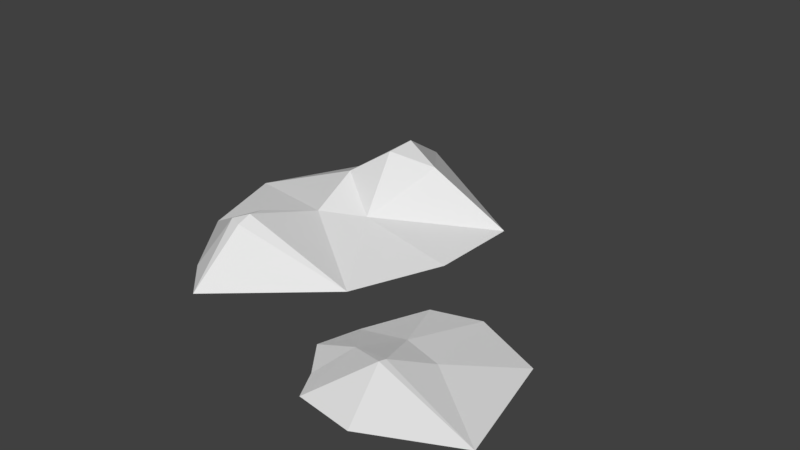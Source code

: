 # Source: colines.blend  (saved by Blender 2.79.0; exported with 4.5.12 LTS)
import bpy
from mathutils import Matrix  # noqa: F401  (used for matrix-valued properties, if any)

bpy.ops.wm.read_factory_settings(use_empty=True)
scene = bpy.context.scene
scene.name = 'Scene'

# ---- collections
col_collection_1 = bpy.data.collections.new('Collection 1'); scene.collection.children.link(col_collection_1)

# ---- world
world_world = bpy.data.worlds.new('World'); scene.world = world_world
world_world.color = (0.05088, 0.05088, 0.05088)
world_world.use_sun_shadow = False
world_world.sun_shadow_jitter_overblur = 0.0
world_world.cycles.sampling_method = 'MANUAL'

# ---- meshes
me_cube_001 = bpy.data.meshes.new('Cube.001')
me_cube_001.from_pydata([(15.1, -34.23, 3.874), (27.2, -2.222, 0.0), (21.25, -23.49, 2.958), (47.23, -11.08, 0.0), (30.56, -53.97, 0.0), (26.03, -38.85, 7.2), (32.29, -26.33, 2.618), (26.44, -36.91, 6.962), (54.31, -42.44, 0.0), (14.66, -51.7, 0.0), (10.63, -43.89, 0.0), (3.607, -34.65, 0.0), (6.853, -23.57, 0.0), (14.08, -6.196, 0.0), (-45.92, -27.55, 0.0), (-40.88, -18.89, 12.04), (-60.85, -7.042, 0.0), (-38.25, -10.75, 12.04), (-35.67, -37.86, 0.0), (-36.99, -20.37, 12.04), (-7.037, -12.72, 0.0), (-36.99, -16.3, 13.46), (4.093, 39.2, 0.0), (-68.75, 19.08, 0.0), (-43.95, 70.17, 0.0), (-34.14, 5.684, 6.916), (-22.51, 12.47, 6.109), (3.473, 13.24, 0.0), (-15.9, 33.56, 15.28), (-36.26, 21.2, 12.77), (-25.06, 34.2, 20.75), (-24.7, 24.77, 20.65)], [], [(7, 0, 5), (7, 6, 2), (4, 8, 5), (9, 5, 0), (4, 5, 9), (2, 0, 7), (5, 8, 7), (6, 7, 8), (10, 9, 0), (10, 0, 11), (11, 0, 12), (0, 2, 12), (12, 2, 13), (13, 2, 1), (2, 6, 1), (1, 6, 3), (6, 8, 3), (14, 15, 16), (20, 21, 19, 18), (18, 19, 15, 14), (19, 21, 15), (15, 21, 17), (15, 17, 16), (27, 26, 20), (26, 25, 20), (21, 25, 17), (20, 25, 21), (16, 17, 25), (16, 25, 23), (25, 29, 23), (26, 29, 25), (27, 22, 26), (28, 26, 22), (29, 26, 31), (26, 28, 31), (24, 28, 22), (23, 29, 24), (29, 30, 24), (28, 24, 30), (30, 29, 31), (28, 30, 31)])
me_cube_001.use_remesh_preserve_volume = False
me_cube_001.use_remesh_preserve_attributes = False
me_cube_001.use_mirror_vertex_groups = False
me_cube_001.update()

# ---- objects
ob_cube = bpy.data.objects.new('Cube', me_cube_001)

# ---- transforms, parenting, visibility, modifiers, constraints
ob_cube.location = (-103.0, 153.8, 0.0)
ob_cube.scale = (4.049, 4.049, 4.049)
ob_cube.lineart.crease_threshold = 0.0

# ---- collection membership
col_collection_1.objects.link(ob_cube)

# ---- scene / render settings (as saved in the file)
scene.frame_start = 1; scene.frame_end = 250; scene.frame_set(1)
scene.render.engine = 'BLENDER_EEVEE_NEXT'
scene.render.resolution_percentage = 50
scene.render.dither_intensity = 0.0
scene.cycles.use_denoising = False
scene.cycles.samples = 128
scene.cycles.sampling_pattern = 'TABULATED_SOBOL'
scene.cycles.use_adaptive_sampling = False
scene.cycles.use_light_tree = False
scene.cycles.blur_glossy = 0.0
scene.cycles.sample_clamp_indirect = 0.0
scene.view_settings.view_transform = 'Standard'
bpy.context.view_layer.update()

# ---- added for rendering (the .blend has no active camera and no usable light): camera, sun
cam_auto = bpy.data.cameras.new('AutoCamera')
cam_auto.lens = 50.0
cam_auto.sensor_width = 36.0
cam_auto.clip_end = 11572.3
ob_auto_camera = bpy.data.objects.new('AutoCamera', cam_auto)
scene.collection.objects.link(ob_auto_camera)
ob_auto_camera.location = (527.115, -604.715, 569.516)
ob_auto_camera.rotation_euler = (1.09748, -7.21219e-08, 0.694738)
scene.camera = ob_auto_camera
light_auto_sun = bpy.data.lights.new('AutoSun', 'SUN')
light_auto_sun.energy = 3.0
light_auto_sun.angle = 0.0523599
ob_auto_sun = bpy.data.objects.new('AutoSun', light_auto_sun)
scene.collection.objects.link(ob_auto_sun)
ob_auto_sun.rotation_euler = (0.872665, 0.174533, 0.523599)
bpy.context.view_layer.update()
